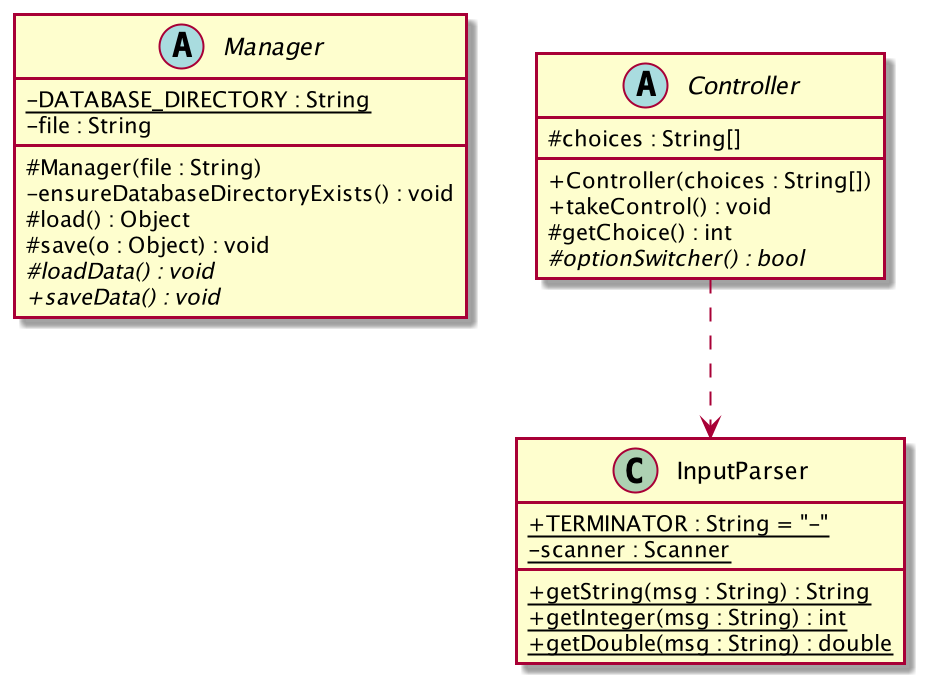

The diagram above was rendered by PlantUML. Its source (embedded in the PNG):
@startuml
skinparam classAttributeIconSize 0

abstract class Manager {
-{static}DATABASE_DIRECTORY : String
-file : String
#Manager(file : String)
-ensureDatabaseDirectoryExists() : void
#load() : Object
#save(o : Object) : void
#{abstract}loadData() : void
+{abstract}saveData() : void
}

class InputParser {
+{static}TERMINATOR : String = "-"
-{static}scanner : Scanner
+{static}getString(msg : String) : String
+{static}getInteger(msg : String) : int
+{static}getDouble(msg : String) : double
}

abstract class Controller {
#choices : String[]
+Controller(choices : String[])
+takeControl() : void
#getChoice() : int
#{abstract}optionSwitcher() : bool
}

Controller ..> InputParser

@enduml